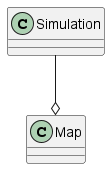

The diagram above was rendered by PlantUML. Its source (embedded in the PNG):
@startuml

class Simulation
class Map
Simulation --o Map

@enduml